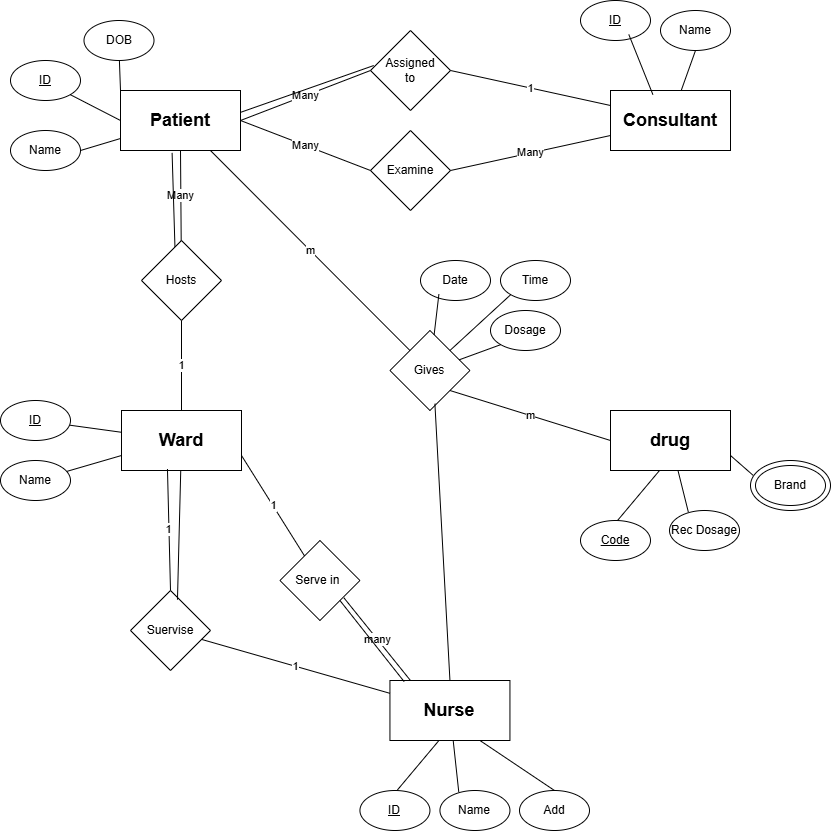

The diagram above was exported from draw.io. Its source (the exported page's mxGraphModel, read from the mxfile embedded in the PNG):
<mxGraphModel dx="2642" dy="-529" grid="1" gridSize="10" guides="1" tooltips="1" connect="1" arrows="1" fold="1" page="1" pageScale="1" pageWidth="850" pageHeight="1100" math="0" shadow="0">
  <root>
    <mxCell id="0" />
    <mxCell id="1" parent="0" />
    <mxCell id="2" value="&lt;font style=&quot;font-size: 18px;&quot;&gt;&lt;b&gt;Patient&lt;/b&gt;&lt;/font&gt;" style="rounded=0;whiteSpace=wrap;html=1;" parent="1" vertex="1">
      <mxGeometry x="-1190" y="1570" width="120" height="60" as="geometry" />
    </mxCell>
    <mxCell id="3" value="Name" style="ellipse;whiteSpace=wrap;html=1;" parent="1" vertex="1">
      <mxGeometry x="-1300" y="1610" width="70" height="40" as="geometry" />
    </mxCell>
    <mxCell id="4" value="&lt;u&gt;ID&lt;/u&gt;" style="ellipse;whiteSpace=wrap;html=1;" parent="1" vertex="1">
      <mxGeometry x="-1300" y="1540" width="70" height="40" as="geometry" />
    </mxCell>
    <mxCell id="5" value="" style="endArrow=none;html=1;entryX=1;entryY=1;entryDx=0;entryDy=0;exitX=0;exitY=0.5;exitDx=0;exitDy=0;" parent="1" source="2" target="4" edge="1">
      <mxGeometry width="50" height="50" relative="1" as="geometry">
        <mxPoint x="-1180" y="1600" as="sourcePoint" />
        <mxPoint x="-940" y="1600" as="targetPoint" />
      </mxGeometry>
    </mxCell>
    <mxCell id="6" value="" style="endArrow=none;html=1;entryX=1;entryY=0.5;entryDx=0;entryDy=0;" parent="1" source="2" target="3" edge="1">
      <mxGeometry width="50" height="50" relative="1" as="geometry">
        <mxPoint x="-990" y="1650" as="sourcePoint" />
        <mxPoint x="-940" y="1600" as="targetPoint" />
      </mxGeometry>
    </mxCell>
    <mxCell id="7" value="&lt;b&gt;&lt;font style=&quot;font-size: 18px;&quot;&gt;Consultant&lt;/font&gt;&lt;/b&gt;" style="rounded=0;whiteSpace=wrap;html=1;" parent="1" vertex="1">
      <mxGeometry x="-700" y="1570" width="120" height="60" as="geometry" />
    </mxCell>
    <mxCell id="8" value="&lt;u&gt;ID&lt;/u&gt;" style="ellipse;whiteSpace=wrap;html=1;" parent="1" vertex="1">
      <mxGeometry x="-730" y="1480" width="70" height="40" as="geometry" />
    </mxCell>
    <mxCell id="9" value="Name" style="ellipse;whiteSpace=wrap;html=1;" parent="1" vertex="1">
      <mxGeometry x="-650" y="1490" width="70" height="40" as="geometry" />
    </mxCell>
    <mxCell id="10" value="" style="endArrow=none;html=1;entryX=0.5;entryY=1;entryDx=0;entryDy=0;" parent="1" source="7" target="9" edge="1">
      <mxGeometry width="50" height="50" relative="1" as="geometry">
        <mxPoint x="-500" y="1650" as="sourcePoint" />
        <mxPoint x="-450" y="1600" as="targetPoint" />
      </mxGeometry>
    </mxCell>
    <mxCell id="11" value="" style="endArrow=none;html=1;entryX=0.69;entryY=0.85;entryDx=0;entryDy=0;entryPerimeter=0;exitX=0.353;exitY=0.067;exitDx=0;exitDy=0;exitPerimeter=0;" parent="1" source="7" target="8" edge="1">
      <mxGeometry width="50" height="50" relative="1" as="geometry">
        <mxPoint x="-690" y="1600" as="sourcePoint" />
        <mxPoint x="-450" y="1600" as="targetPoint" />
      </mxGeometry>
    </mxCell>
    <mxCell id="12" value="Examine" style="rhombus;whiteSpace=wrap;html=1;" parent="1" vertex="1">
      <mxGeometry x="-940" y="1610" width="80" height="80" as="geometry" />
    </mxCell>
    <mxCell id="13" value="Many" style="endArrow=none;html=1;exitX=1;exitY=0.5;exitDx=0;exitDy=0;entryX=0;entryY=0.75;entryDx=0;entryDy=0;" parent="1" source="12" target="7" edge="1">
      <mxGeometry width="50" height="50" relative="1" as="geometry">
        <mxPoint x="-770" y="1680" as="sourcePoint" />
        <mxPoint x="-720" y="1630" as="targetPoint" />
      </mxGeometry>
    </mxCell>
    <mxCell id="14" value="Many" style="endArrow=none;html=1;exitX=1;exitY=0.5;exitDx=0;exitDy=0;entryX=0;entryY=0.5;entryDx=0;entryDy=0;" parent="1" source="2" target="12" edge="1">
      <mxGeometry width="50" height="50" relative="1" as="geometry">
        <mxPoint x="-770" y="1680" as="sourcePoint" />
        <mxPoint x="-940" y="1610" as="targetPoint" />
      </mxGeometry>
    </mxCell>
    <mxCell id="15" value="&lt;b&gt;&lt;font style=&quot;font-size: 18px;&quot;&gt;Ward&lt;/font&gt;&lt;/b&gt;" style="rounded=0;whiteSpace=wrap;html=1;" parent="1" vertex="1">
      <mxGeometry x="-1189" y="1890" width="120" height="60" as="geometry" />
    </mxCell>
    <mxCell id="16" value="" style="endArrow=none;html=1;" parent="1" source="15" target="31" edge="1">
      <mxGeometry width="50" height="50" relative="1" as="geometry">
        <mxPoint x="-1186.5" y="1894" as="sourcePoint" />
        <mxPoint x="-1233.5" y="1950" as="targetPoint" />
      </mxGeometry>
    </mxCell>
    <mxCell id="17" value="Hosts" style="rhombus;whiteSpace=wrap;html=1;" parent="1" vertex="1">
      <mxGeometry x="-1169" y="1720" width="80" height="80" as="geometry" />
    </mxCell>
    <mxCell id="18" value="1" style="endArrow=none;html=1;entryX=0.5;entryY=1;entryDx=0;entryDy=0;exitX=0.5;exitY=0;exitDx=0;exitDy=0;" parent="1" source="15" target="17" edge="1">
      <mxGeometry width="50" height="50" relative="1" as="geometry">
        <mxPoint x="-1090" y="1800" as="sourcePoint" />
        <mxPoint x="-1040" y="1750" as="targetPoint" />
      </mxGeometry>
    </mxCell>
    <mxCell id="19" value="Many" style="endArrow=none;html=1;entryX=0.5;entryY=1;entryDx=0;entryDy=0;" parent="1" source="17" target="2" edge="1">
      <mxGeometry width="50" height="50" relative="1" as="geometry">
        <mxPoint x="-1090" y="1800" as="sourcePoint" />
        <mxPoint x="-1040" y="1750" as="targetPoint" />
      </mxGeometry>
    </mxCell>
    <mxCell id="20" value="&lt;span style=&quot;font-size: 18px;&quot;&gt;&lt;b&gt;drug&lt;/b&gt;&lt;/span&gt;" style="rounded=0;whiteSpace=wrap;html=1;" parent="1" vertex="1">
      <mxGeometry x="-700" y="1890" width="120" height="60" as="geometry" />
    </mxCell>
    <mxCell id="21" value="Rec Dosage" style="ellipse;whiteSpace=wrap;html=1;" parent="1" vertex="1">
      <mxGeometry x="-641" y="1990" width="70" height="40" as="geometry" />
    </mxCell>
    <mxCell id="22" value="" style="endArrow=none;html=1;entryX=0.269;entryY=0.038;entryDx=0;entryDy=0;entryPerimeter=0;" parent="1" source="20" target="21" edge="1">
      <mxGeometry width="50" height="50" relative="1" as="geometry">
        <mxPoint x="-500" y="1970" as="sourcePoint" />
        <mxPoint x="-450" y="1920" as="targetPoint" />
      </mxGeometry>
    </mxCell>
    <mxCell id="23" value="" style="endArrow=none;html=1;entryX=0.758;entryY=0.146;entryDx=0;entryDy=0;entryPerimeter=0;" parent="1" edge="1">
      <mxGeometry width="50" height="50" relative="1" as="geometry">
        <mxPoint x="-651" y="1950" as="sourcePoint" />
        <mxPoint x="-698" y="2006" as="targetPoint" />
      </mxGeometry>
    </mxCell>
    <mxCell id="24" value="Serve in&amp;nbsp;" style="rhombus;whiteSpace=wrap;html=1;" parent="1" vertex="1">
      <mxGeometry x="-1030.56" y="2020" width="80" height="80" as="geometry" />
    </mxCell>
    <mxCell id="25" value="1" style="endArrow=none;html=1;entryX=1;entryY=0.75;entryDx=0;entryDy=0;" parent="1" source="24" target="15" edge="1">
      <mxGeometry width="50" height="50" relative="1" as="geometry">
        <mxPoint x="-950" y="1760" as="sourcePoint" />
        <mxPoint x="-900" y="1710" as="targetPoint" />
      </mxGeometry>
    </mxCell>
    <mxCell id="26" value="Assigned&lt;div&gt;to&lt;/div&gt;" style="rhombus;whiteSpace=wrap;html=1;" parent="1" vertex="1">
      <mxGeometry x="-940" y="1510" width="80" height="80" as="geometry" />
    </mxCell>
    <mxCell id="27" value="1" style="endArrow=none;html=1;exitX=1;exitY=0.5;exitDx=0;exitDy=0;entryX=0;entryY=0.25;entryDx=0;entryDy=0;" parent="1" source="26" target="7" edge="1">
      <mxGeometry width="50" height="50" relative="1" as="geometry">
        <mxPoint x="-1060" y="1610" as="sourcePoint" />
        <mxPoint x="-930" y="1660" as="targetPoint" />
      </mxGeometry>
    </mxCell>
    <mxCell id="28" value="Many" style="endArrow=none;html=1;exitX=1;exitY=0.5;exitDx=0;exitDy=0;entryX=0;entryY=0.5;entryDx=0;entryDy=0;" parent="1" source="2" target="26" edge="1">
      <mxGeometry width="50" height="50" relative="1" as="geometry">
        <mxPoint x="-1060" y="1610" as="sourcePoint" />
        <mxPoint x="-930" y="1660" as="targetPoint" />
      </mxGeometry>
    </mxCell>
    <mxCell id="29" value="" style="endArrow=none;html=1;exitX=1.005;exitY=0.361;exitDx=0;exitDy=0;exitPerimeter=0;entryX=0.04;entryY=0.438;entryDx=0;entryDy=0;entryPerimeter=0;" parent="1" source="2" target="26" edge="1">
      <mxGeometry width="50" height="50" relative="1" as="geometry">
        <mxPoint x="-970" y="1620" as="sourcePoint" />
        <mxPoint x="-880" y="1840" as="targetPoint" />
      </mxGeometry>
    </mxCell>
    <mxCell id="30" value="&lt;u&gt;Code&lt;/u&gt;" style="ellipse;whiteSpace=wrap;html=1;" parent="1" vertex="1">
      <mxGeometry x="-730" y="2000" width="70" height="40" as="geometry" />
    </mxCell>
    <mxCell id="31" value="&lt;u&gt;ID&lt;/u&gt;" style="ellipse;whiteSpace=wrap;html=1;" parent="1" vertex="1">
      <mxGeometry x="-1310" y="1880" width="70" height="40" as="geometry" />
    </mxCell>
    <mxCell id="32" value="&lt;span style=&quot;font-size: 18px;&quot;&gt;&lt;b&gt;Nurse&lt;/b&gt;&lt;/span&gt;" style="rounded=0;whiteSpace=wrap;html=1;" parent="1" vertex="1">
      <mxGeometry x="-920.56" y="2160" width="120" height="60" as="geometry" />
    </mxCell>
    <mxCell id="33" value="Name" style="ellipse;whiteSpace=wrap;html=1;" parent="1" vertex="1">
      <mxGeometry x="-870.56" y="2270" width="70" height="40" as="geometry" />
    </mxCell>
    <mxCell id="34" value="" style="endArrow=none;html=1;entryX=0.269;entryY=0.038;entryDx=0;entryDy=0;entryPerimeter=0;" parent="1" source="32" target="33" edge="1">
      <mxGeometry width="50" height="50" relative="1" as="geometry">
        <mxPoint x="-720.56" y="2240" as="sourcePoint" />
        <mxPoint x="-670.56" y="2190" as="targetPoint" />
      </mxGeometry>
    </mxCell>
    <mxCell id="35" value="" style="endArrow=none;html=1;entryX=0.758;entryY=0.146;entryDx=0;entryDy=0;entryPerimeter=0;" parent="1" edge="1">
      <mxGeometry width="50" height="50" relative="1" as="geometry">
        <mxPoint x="-871.56" y="2220" as="sourcePoint" />
        <mxPoint x="-918.56" y="2276" as="targetPoint" />
      </mxGeometry>
    </mxCell>
    <mxCell id="36" value="&lt;u&gt;ID&lt;/u&gt;" style="ellipse;whiteSpace=wrap;html=1;" parent="1" vertex="1">
      <mxGeometry x="-950.56" y="2270" width="70" height="40" as="geometry" />
    </mxCell>
    <mxCell id="37" value="DOB" style="ellipse;whiteSpace=wrap;html=1;" parent="1" vertex="1">
      <mxGeometry x="-1226.5" y="1500" width="70" height="40" as="geometry" />
    </mxCell>
    <mxCell id="38" value="" style="endArrow=none;html=1;" parent="1" source="37" edge="1">
      <mxGeometry width="50" height="50" relative="1" as="geometry">
        <mxPoint x="-1240" y="1620" as="sourcePoint" />
        <mxPoint x="-1190" y="1570" as="targetPoint" />
      </mxGeometry>
    </mxCell>
    <mxCell id="39" value="Name" style="ellipse;whiteSpace=wrap;html=1;" parent="1" vertex="1">
      <mxGeometry x="-1310" y="1940" width="70" height="40" as="geometry" />
    </mxCell>
    <mxCell id="40" value="" style="endArrow=none;html=1;entryX=0;entryY=0.75;entryDx=0;entryDy=0;" parent="1" source="39" target="15" edge="1">
      <mxGeometry width="50" height="50" relative="1" as="geometry">
        <mxPoint x="-1220" y="2040" as="sourcePoint" />
        <mxPoint x="-1170" y="1990" as="targetPoint" />
      </mxGeometry>
    </mxCell>
    <mxCell id="41" value="Suervise" style="rhombus;whiteSpace=wrap;html=1;" parent="1" vertex="1">
      <mxGeometry x="-1180" y="2070" width="80" height="80" as="geometry" />
    </mxCell>
    <mxCell id="42" value="" style="endArrow=none;html=1;exitX=0.43;exitY=1.04;exitDx=0;exitDy=0;exitPerimeter=0;entryX=0.418;entryY=0.077;entryDx=0;entryDy=0;entryPerimeter=0;" parent="1" source="2" target="17" edge="1">
      <mxGeometry width="50" height="50" relative="1" as="geometry">
        <mxPoint x="-1170" y="1620" as="sourcePoint" />
        <mxPoint x="-1120" y="1570" as="targetPoint" />
      </mxGeometry>
    </mxCell>
    <mxCell id="43" value="many" style="endArrow=none;html=1;entryX=0.8;entryY=0.717;entryDx=0;entryDy=0;entryPerimeter=0;exitX=0.171;exitY=0;exitDx=0;exitDy=0;exitPerimeter=0;" parent="1" source="32" target="24" edge="1">
      <mxGeometry width="50" height="50" relative="1" as="geometry">
        <mxPoint x="-1040" y="2170" as="sourcePoint" />
        <mxPoint x="-990" y="2120" as="targetPoint" />
      </mxGeometry>
    </mxCell>
    <mxCell id="44" value="" style="endArrow=none;html=1;entryX=1;entryY=1;entryDx=0;entryDy=0;exitX=0.118;exitY=0.018;exitDx=0;exitDy=0;exitPerimeter=0;" parent="1" source="32" target="24" edge="1">
      <mxGeometry width="50" height="50" relative="1" as="geometry">
        <mxPoint x="-1030" y="2160" as="sourcePoint" />
        <mxPoint x="-980" y="2110" as="targetPoint" />
      </mxGeometry>
    </mxCell>
    <mxCell id="45" value="" style="endArrow=none;html=1;exitX=0.587;exitY=0.115;exitDx=0;exitDy=0;exitPerimeter=0;" parent="1" source="41" target="15" edge="1">
      <mxGeometry width="50" height="50" relative="1" as="geometry">
        <mxPoint x="-1080" y="2150" as="sourcePoint" />
        <mxPoint x="-1030" y="2100" as="targetPoint" />
      </mxGeometry>
    </mxCell>
    <mxCell id="46" value="1" style="endArrow=none;html=1;exitX=0.5;exitY=0;exitDx=0;exitDy=0;entryX=0.383;entryY=0.975;entryDx=0;entryDy=0;entryPerimeter=0;" parent="1" source="41" target="15" edge="1">
      <mxGeometry width="50" height="50" relative="1" as="geometry">
        <mxPoint x="-1123" y="2089" as="sourcePoint" />
        <mxPoint x="-1120" y="1960" as="targetPoint" />
      </mxGeometry>
    </mxCell>
    <mxCell id="47" value="1" style="endArrow=none;html=1;" parent="1" source="41" target="32" edge="1">
      <mxGeometry width="50" height="50" relative="1" as="geometry">
        <mxPoint x="-1080" y="2150" as="sourcePoint" />
        <mxPoint x="-1030" y="2100" as="targetPoint" />
      </mxGeometry>
    </mxCell>
    <mxCell id="48" value="Brand" style="ellipse;whiteSpace=wrap;html=1;" parent="1" vertex="1">
      <mxGeometry x="-560" y="1940" width="80" height="50" as="geometry" />
    </mxCell>
    <mxCell id="49" value="Brand" style="ellipse;whiteSpace=wrap;html=1;" parent="1" vertex="1">
      <mxGeometry x="-555" y="1945" width="70" height="40" as="geometry" />
    </mxCell>
    <mxCell id="50" value="" style="endArrow=none;html=1;exitX=1;exitY=0.75;exitDx=0;exitDy=0;entryX=0.033;entryY=0.297;entryDx=0;entryDy=0;entryPerimeter=0;" parent="1" source="20" target="48" edge="1">
      <mxGeometry width="50" height="50" relative="1" as="geometry">
        <mxPoint x="-590" y="2040" as="sourcePoint" />
        <mxPoint x="-540" y="1990" as="targetPoint" />
      </mxGeometry>
    </mxCell>
    <mxCell id="51" value="Gives" style="rhombus;whiteSpace=wrap;html=1;" parent="1" vertex="1">
      <mxGeometry x="-920.56" y="1810" width="80" height="80" as="geometry" />
    </mxCell>
    <mxCell id="52" value="m" style="endArrow=none;html=1;entryX=0;entryY=0;entryDx=0;entryDy=0;" parent="1" source="2" target="51" edge="1">
      <mxGeometry width="50" height="50" relative="1" as="geometry">
        <mxPoint x="-990" y="1980" as="sourcePoint" />
        <mxPoint x="-900" y="1840" as="targetPoint" />
      </mxGeometry>
    </mxCell>
    <mxCell id="53" value="m" style="endArrow=none;html=1;entryX=1;entryY=1;entryDx=0;entryDy=0;exitX=0;exitY=0.5;exitDx=0;exitDy=0;" parent="1" source="20" target="51" edge="1">
      <mxGeometry width="50" height="50" relative="1" as="geometry">
        <mxPoint x="-1090" y="1640" as="sourcePoint" />
        <mxPoint x="-891" y="1840" as="targetPoint" />
      </mxGeometry>
    </mxCell>
    <mxCell id="54" value="" style="endArrow=none;html=1;entryX=0.562;entryY=0.915;entryDx=0;entryDy=0;entryPerimeter=0;exitX=0.5;exitY=0;exitDx=0;exitDy=0;" parent="1" source="32" target="51" edge="1">
      <mxGeometry width="50" height="50" relative="1" as="geometry">
        <mxPoint x="-900" y="2010" as="sourcePoint" />
        <mxPoint x="-850" y="1960" as="targetPoint" />
      </mxGeometry>
    </mxCell>
    <mxCell id="55" value="Date" style="ellipse;whiteSpace=wrap;html=1;" parent="1" vertex="1">
      <mxGeometry x="-890" y="1740" width="70" height="40" as="geometry" />
    </mxCell>
    <mxCell id="56" value="Time" style="ellipse;whiteSpace=wrap;html=1;" parent="1" vertex="1">
      <mxGeometry x="-810" y="1740" width="70" height="40" as="geometry" />
    </mxCell>
    <mxCell id="57" value="Dosage" style="ellipse;whiteSpace=wrap;html=1;" parent="1" vertex="1">
      <mxGeometry x="-820" y="1790" width="70" height="40" as="geometry" />
    </mxCell>
    <mxCell id="58" value="" style="endArrow=none;html=1;exitX=0;exitY=1;exitDx=0;exitDy=0;entryX=1;entryY=0;entryDx=0;entryDy=0;" parent="1" source="56" target="51" edge="1">
      <mxGeometry width="50" height="50" relative="1" as="geometry">
        <mxPoint x="-730" y="1750" as="sourcePoint" />
        <mxPoint x="-680" y="1700" as="targetPoint" />
      </mxGeometry>
    </mxCell>
    <mxCell id="59" value="" style="endArrow=none;html=1;exitX=0;exitY=1;exitDx=0;exitDy=0;" parent="1" source="57" target="51" edge="1">
      <mxGeometry width="50" height="50" relative="1" as="geometry">
        <mxPoint x="-730" y="1750" as="sourcePoint" />
        <mxPoint x="-680" y="1700" as="targetPoint" />
      </mxGeometry>
    </mxCell>
    <mxCell id="60" value="" style="endArrow=none;html=1;exitX=0.263;exitY=0.84;exitDx=0;exitDy=0;exitPerimeter=0;" parent="1" source="55" target="51" edge="1">
      <mxGeometry width="50" height="50" relative="1" as="geometry">
        <mxPoint x="-730" y="1750" as="sourcePoint" />
        <mxPoint x="-680" y="1700" as="targetPoint" />
      </mxGeometry>
    </mxCell>
    <mxCell id="61" value="Add" style="ellipse;whiteSpace=wrap;html=1;" parent="1" vertex="1">
      <mxGeometry x="-791" y="2270" width="70" height="40" as="geometry" />
    </mxCell>
    <mxCell id="62" value="" style="endArrow=none;html=1;exitX=0.75;exitY=1;exitDx=0;exitDy=0;entryX=0.5;entryY=0;entryDx=0;entryDy=0;" parent="1" source="32" target="61" edge="1">
      <mxGeometry width="50" height="50" relative="1" as="geometry">
        <mxPoint x="-760" y="2060" as="sourcePoint" />
        <mxPoint x="-710" y="2010" as="targetPoint" />
      </mxGeometry>
    </mxCell>
  </root>
</mxGraphModel>